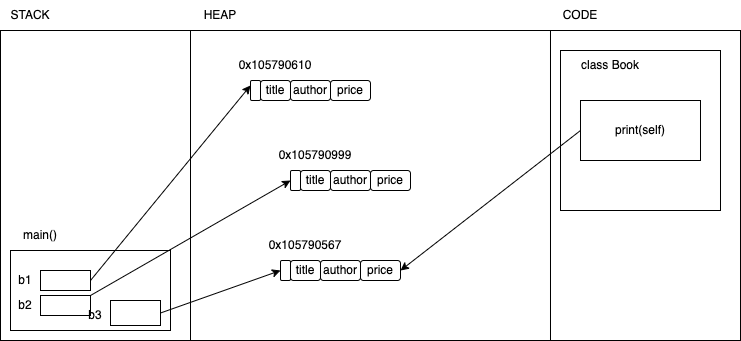

The diagram above was exported from draw.io. Its source (the exported page's mxGraphModel, read from the mxfile embedded in the PNG):
<mxGraphModel dx="840" dy="386" grid="1" gridSize="10" guides="1" tooltips="1" connect="1" arrows="1" fold="1" page="1" pageScale="1" pageWidth="827" pageHeight="1169" math="0" shadow="0">
  <root>
    <mxCell id="0" />
    <mxCell id="1" parent="0" />
    <mxCell id="2" value="" style="rounded=0;whiteSpace=wrap;html=1;" vertex="1" parent="1">
      <mxGeometry x="70" y="110" width="190" height="310" as="geometry" />
    </mxCell>
    <mxCell id="3" value="STACK" style="text;html=1;strokeColor=none;fillColor=none;align=center;verticalAlign=middle;whiteSpace=wrap;rounded=0;" vertex="1" parent="1">
      <mxGeometry x="70" y="80" width="60" height="30" as="geometry" />
    </mxCell>
    <mxCell id="4" value="" style="rounded=0;whiteSpace=wrap;html=1;" vertex="1" parent="1">
      <mxGeometry x="260" y="110" width="360" height="310" as="geometry" />
    </mxCell>
    <mxCell id="5" value="HEAP" style="text;html=1;strokeColor=none;fillColor=none;align=center;verticalAlign=middle;whiteSpace=wrap;rounded=0;" vertex="1" parent="1">
      <mxGeometry x="260" y="80" width="60" height="30" as="geometry" />
    </mxCell>
    <mxCell id="6" value="" style="rounded=0;whiteSpace=wrap;html=1;" vertex="1" parent="1">
      <mxGeometry x="620" y="110" width="190" height="310" as="geometry" />
    </mxCell>
    <mxCell id="7" value="CODE" style="text;html=1;strokeColor=none;fillColor=none;align=center;verticalAlign=middle;whiteSpace=wrap;rounded=0;" vertex="1" parent="1">
      <mxGeometry x="620" y="80" width="60" height="30" as="geometry" />
    </mxCell>
    <mxCell id="8" value="" style="rounded=0;whiteSpace=wrap;html=1;" vertex="1" parent="1">
      <mxGeometry x="630" y="130" width="160" height="160" as="geometry" />
    </mxCell>
    <mxCell id="9" value="" style="rounded=0;whiteSpace=wrap;html=1;" vertex="1" parent="1">
      <mxGeometry x="80" y="330" width="160" height="80" as="geometry" />
    </mxCell>
    <mxCell id="10" value="main()" style="text;html=1;strokeColor=none;fillColor=none;align=center;verticalAlign=middle;whiteSpace=wrap;rounded=0;" vertex="1" parent="1">
      <mxGeometry x="80" y="300" width="60" height="30" as="geometry" />
    </mxCell>
    <mxCell id="14" style="edgeStyle=none;html=1;exitX=1;exitY=0.5;exitDx=0;exitDy=0;entryX=0;entryY=0.25;entryDx=0;entryDy=0;" edge="1" parent="1" source="11" target="13">
      <mxGeometry relative="1" as="geometry" />
    </mxCell>
    <mxCell id="11" value="" style="rounded=0;whiteSpace=wrap;html=1;" vertex="1" parent="1">
      <mxGeometry x="110" y="350" width="50" height="20" as="geometry" />
    </mxCell>
    <mxCell id="12" value="b1" style="text;html=1;strokeColor=none;fillColor=none;align=center;verticalAlign=middle;whiteSpace=wrap;rounded=0;" vertex="1" parent="1">
      <mxGeometry x="80" y="345" width="30" height="30" as="geometry" />
    </mxCell>
    <mxCell id="13" value="" style="rounded=1;whiteSpace=wrap;html=1;" vertex="1" parent="1">
      <mxGeometry x="320" y="160" width="10" height="20" as="geometry" />
    </mxCell>
    <mxCell id="15" value="0x105790610" style="text;html=1;strokeColor=none;fillColor=none;align=center;verticalAlign=middle;whiteSpace=wrap;rounded=0;" vertex="1" parent="1">
      <mxGeometry x="300" y="130" width="90" height="30" as="geometry" />
    </mxCell>
    <mxCell id="16" value="title" style="rounded=1;whiteSpace=wrap;html=1;" vertex="1" parent="1">
      <mxGeometry x="330" y="160" width="30" height="20" as="geometry" />
    </mxCell>
    <mxCell id="17" value="author" style="rounded=1;whiteSpace=wrap;html=1;" vertex="1" parent="1">
      <mxGeometry x="360" y="160" width="40" height="20" as="geometry" />
    </mxCell>
    <mxCell id="18" value="price" style="rounded=1;whiteSpace=wrap;html=1;" vertex="1" parent="1">
      <mxGeometry x="400" y="160" width="40" height="20" as="geometry" />
    </mxCell>
    <mxCell id="19" value="class Book" style="text;html=1;strokeColor=none;fillColor=none;align=center;verticalAlign=middle;whiteSpace=wrap;rounded=0;" vertex="1" parent="1">
      <mxGeometry x="630" y="130" width="100" height="30" as="geometry" />
    </mxCell>
    <mxCell id="37" style="edgeStyle=none;html=1;exitX=0;exitY=0.5;exitDx=0;exitDy=0;entryX=1;entryY=0.5;entryDx=0;entryDy=0;" edge="1" parent="1" source="20" target="29">
      <mxGeometry relative="1" as="geometry" />
    </mxCell>
    <mxCell id="20" value="print(self)" style="rounded=0;whiteSpace=wrap;html=1;" vertex="1" parent="1">
      <mxGeometry x="650" y="180" width="120" height="60" as="geometry" />
    </mxCell>
    <mxCell id="21" value="" style="rounded=1;whiteSpace=wrap;html=1;" vertex="1" parent="1">
      <mxGeometry x="360" y="250" width="10" height="20" as="geometry" />
    </mxCell>
    <mxCell id="22" value="title" style="rounded=1;whiteSpace=wrap;html=1;" vertex="1" parent="1">
      <mxGeometry x="370" y="250" width="30" height="20" as="geometry" />
    </mxCell>
    <mxCell id="23" value="author" style="rounded=1;whiteSpace=wrap;html=1;" vertex="1" parent="1">
      <mxGeometry x="400" y="250" width="40" height="20" as="geometry" />
    </mxCell>
    <mxCell id="24" value="price" style="rounded=1;whiteSpace=wrap;html=1;" vertex="1" parent="1">
      <mxGeometry x="440" y="250" width="40" height="20" as="geometry" />
    </mxCell>
    <mxCell id="25" value="0x105790999" style="text;html=1;strokeColor=none;fillColor=none;align=center;verticalAlign=middle;whiteSpace=wrap;rounded=0;" vertex="1" parent="1">
      <mxGeometry x="340" y="220" width="90" height="30" as="geometry" />
    </mxCell>
    <mxCell id="26" value="" style="rounded=1;whiteSpace=wrap;html=1;" vertex="1" parent="1">
      <mxGeometry x="350" y="340" width="10" height="20" as="geometry" />
    </mxCell>
    <mxCell id="27" value="title" style="rounded=1;whiteSpace=wrap;html=1;" vertex="1" parent="1">
      <mxGeometry x="360" y="340" width="30" height="20" as="geometry" />
    </mxCell>
    <mxCell id="28" value="author" style="rounded=1;whiteSpace=wrap;html=1;" vertex="1" parent="1">
      <mxGeometry x="390" y="340" width="40" height="20" as="geometry" />
    </mxCell>
    <mxCell id="29" value="price" style="rounded=1;whiteSpace=wrap;html=1;" vertex="1" parent="1">
      <mxGeometry x="430" y="340" width="40" height="20" as="geometry" />
    </mxCell>
    <mxCell id="30" value="0x105790567" style="text;html=1;strokeColor=none;fillColor=none;align=center;verticalAlign=middle;whiteSpace=wrap;rounded=0;" vertex="1" parent="1">
      <mxGeometry x="330" y="310" width="90" height="30" as="geometry" />
    </mxCell>
    <mxCell id="31" value="b2" style="text;html=1;strokeColor=none;fillColor=none;align=center;verticalAlign=middle;whiteSpace=wrap;rounded=0;" vertex="1" parent="1">
      <mxGeometry x="80" y="370" width="30" height="30" as="geometry" />
    </mxCell>
    <mxCell id="35" style="edgeStyle=none;html=1;exitX=1;exitY=0;exitDx=0;exitDy=0;entryX=0;entryY=0.5;entryDx=0;entryDy=0;" edge="1" parent="1" source="32" target="21">
      <mxGeometry relative="1" as="geometry" />
    </mxCell>
    <mxCell id="32" value="" style="rounded=0;whiteSpace=wrap;html=1;" vertex="1" parent="1">
      <mxGeometry x="110" y="375" width="50" height="20" as="geometry" />
    </mxCell>
    <mxCell id="33" value="b3" style="text;html=1;strokeColor=none;fillColor=none;align=center;verticalAlign=middle;whiteSpace=wrap;rounded=0;" vertex="1" parent="1">
      <mxGeometry x="150" y="380" width="30" height="30" as="geometry" />
    </mxCell>
    <mxCell id="36" style="edgeStyle=none;html=1;exitX=1;exitY=0.5;exitDx=0;exitDy=0;entryX=0;entryY=0.5;entryDx=0;entryDy=0;" edge="1" parent="1" source="34" target="26">
      <mxGeometry relative="1" as="geometry" />
    </mxCell>
    <mxCell id="34" value="" style="rounded=0;whiteSpace=wrap;html=1;" vertex="1" parent="1">
      <mxGeometry x="180" y="380" width="50" height="25" as="geometry" />
    </mxCell>
  </root>
</mxGraphModel>